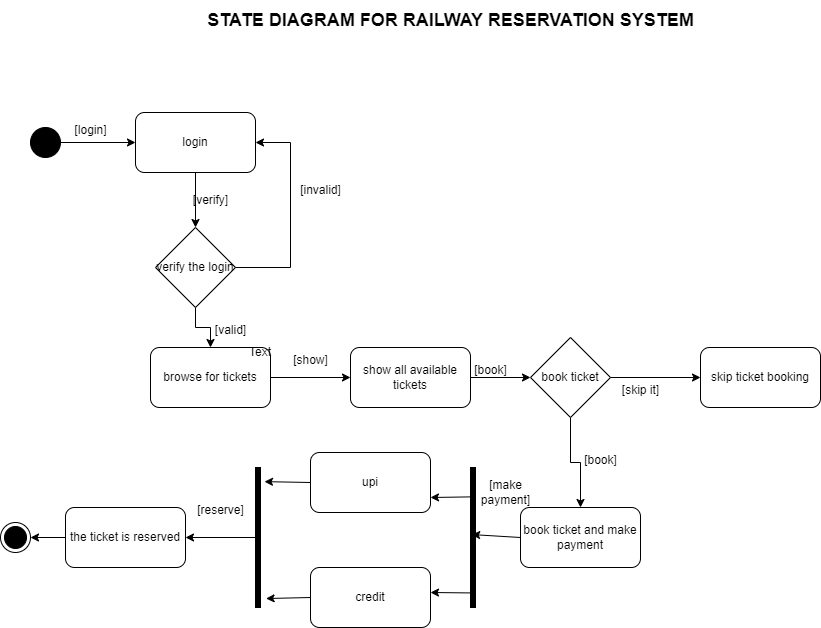

The diagram above was exported from draw.io. Its source (the exported page's mxGraphModel, read from the mxfile embedded in the PNG):
<mxGraphModel dx="1050" dy="557" grid="1" gridSize="10" guides="1" tooltips="1" connect="1" arrows="1" fold="1" page="1" pageScale="1" pageWidth="850" pageHeight="1100" math="0" shadow="0">
  <root>
    <mxCell id="0" />
    <mxCell id="1" parent="0" />
    <mxCell id="oIK6hXHqbWY4Hw9ot-nW-2" value="&lt;font style=&quot;font-size: 18px;&quot;&gt;&lt;b&gt;STATE DIAGRAM FOR RAILWAY RESERVATION SYSTEM&lt;/b&gt;&lt;/font&gt;" style="text;html=1;align=center;verticalAlign=middle;resizable=0;points=[];autosize=1;strokeColor=none;fillColor=none;" vertex="1" parent="1">
      <mxGeometry x="205" y="43" width="510" height="40" as="geometry" />
    </mxCell>
    <mxCell id="oIK6hXHqbWY4Hw9ot-nW-17" value="" style="edgeStyle=orthogonalEdgeStyle;rounded=0;orthogonalLoop=1;jettySize=auto;html=1;" edge="1" parent="1" source="oIK6hXHqbWY4Hw9ot-nW-3" target="oIK6hXHqbWY4Hw9ot-nW-4">
      <mxGeometry relative="1" as="geometry" />
    </mxCell>
    <mxCell id="oIK6hXHqbWY4Hw9ot-nW-3" value="" style="ellipse;fillColor=strokeColor;html=1;" vertex="1" parent="1">
      <mxGeometry x="40" y="170" width="30" height="30" as="geometry" />
    </mxCell>
    <mxCell id="oIK6hXHqbWY4Hw9ot-nW-18" value="" style="edgeStyle=orthogonalEdgeStyle;rounded=0;orthogonalLoop=1;jettySize=auto;html=1;" edge="1" parent="1" source="oIK6hXHqbWY4Hw9ot-nW-4" target="oIK6hXHqbWY4Hw9ot-nW-5">
      <mxGeometry relative="1" as="geometry" />
    </mxCell>
    <mxCell id="oIK6hXHqbWY4Hw9ot-nW-4" value="login" style="rounded=1;whiteSpace=wrap;html=1;" vertex="1" parent="1">
      <mxGeometry x="145" y="155" width="120" height="60" as="geometry" />
    </mxCell>
    <mxCell id="oIK6hXHqbWY4Hw9ot-nW-19" value="" style="edgeStyle=orthogonalEdgeStyle;rounded=0;orthogonalLoop=1;jettySize=auto;html=1;" edge="1" parent="1" source="oIK6hXHqbWY4Hw9ot-nW-5" target="oIK6hXHqbWY4Hw9ot-nW-6">
      <mxGeometry relative="1" as="geometry" />
    </mxCell>
    <mxCell id="oIK6hXHqbWY4Hw9ot-nW-5" value="verify the login" style="rhombus;whiteSpace=wrap;html=1;" vertex="1" parent="1">
      <mxGeometry x="165" y="270" width="80" height="80" as="geometry" />
    </mxCell>
    <mxCell id="oIK6hXHqbWY4Hw9ot-nW-20" value="" style="edgeStyle=orthogonalEdgeStyle;rounded=0;orthogonalLoop=1;jettySize=auto;html=1;" edge="1" parent="1" source="oIK6hXHqbWY4Hw9ot-nW-6" target="oIK6hXHqbWY4Hw9ot-nW-7">
      <mxGeometry relative="1" as="geometry" />
    </mxCell>
    <mxCell id="oIK6hXHqbWY4Hw9ot-nW-6" value="browse for tickets" style="rounded=1;whiteSpace=wrap;html=1;" vertex="1" parent="1">
      <mxGeometry x="160" y="390" width="120" height="60" as="geometry" />
    </mxCell>
    <mxCell id="oIK6hXHqbWY4Hw9ot-nW-21" value="" style="edgeStyle=orthogonalEdgeStyle;rounded=0;orthogonalLoop=1;jettySize=auto;html=1;" edge="1" parent="1" source="oIK6hXHqbWY4Hw9ot-nW-7" target="oIK6hXHqbWY4Hw9ot-nW-8">
      <mxGeometry relative="1" as="geometry" />
    </mxCell>
    <mxCell id="oIK6hXHqbWY4Hw9ot-nW-7" value="show all available tickets" style="rounded=1;whiteSpace=wrap;html=1;" vertex="1" parent="1">
      <mxGeometry x="360" y="390" width="120" height="60" as="geometry" />
    </mxCell>
    <mxCell id="oIK6hXHqbWY4Hw9ot-nW-22" value="" style="edgeStyle=orthogonalEdgeStyle;rounded=0;orthogonalLoop=1;jettySize=auto;html=1;" edge="1" parent="1" source="oIK6hXHqbWY4Hw9ot-nW-8" target="oIK6hXHqbWY4Hw9ot-nW-9">
      <mxGeometry relative="1" as="geometry" />
    </mxCell>
    <mxCell id="oIK6hXHqbWY4Hw9ot-nW-23" value="" style="edgeStyle=orthogonalEdgeStyle;rounded=0;orthogonalLoop=1;jettySize=auto;html=1;" edge="1" parent="1" source="oIK6hXHqbWY4Hw9ot-nW-8" target="oIK6hXHqbWY4Hw9ot-nW-10">
      <mxGeometry relative="1" as="geometry" />
    </mxCell>
    <mxCell id="oIK6hXHqbWY4Hw9ot-nW-8" value="book ticket" style="rhombus;whiteSpace=wrap;html=1;" vertex="1" parent="1">
      <mxGeometry x="540" y="380" width="80" height="80" as="geometry" />
    </mxCell>
    <mxCell id="oIK6hXHqbWY4Hw9ot-nW-9" value="skip ticket booking" style="rounded=1;whiteSpace=wrap;html=1;" vertex="1" parent="1">
      <mxGeometry x="710" y="390" width="120" height="60" as="geometry" />
    </mxCell>
    <mxCell id="oIK6hXHqbWY4Hw9ot-nW-10" value="book ticket and make payment" style="rounded=1;whiteSpace=wrap;html=1;" vertex="1" parent="1">
      <mxGeometry x="530" y="550" width="120" height="60" as="geometry" />
    </mxCell>
    <mxCell id="oIK6hXHqbWY4Hw9ot-nW-11" value="" style="html=1;points=[];perimeter=orthogonalPerimeter;fillColor=strokeColor;" vertex="1" parent="1">
      <mxGeometry x="480" y="510" width="5" height="140" as="geometry" />
    </mxCell>
    <mxCell id="oIK6hXHqbWY4Hw9ot-nW-12" value="upi" style="rounded=1;whiteSpace=wrap;html=1;" vertex="1" parent="1">
      <mxGeometry x="320" y="495" width="120" height="60" as="geometry" />
    </mxCell>
    <mxCell id="oIK6hXHqbWY4Hw9ot-nW-13" value="credit" style="rounded=1;whiteSpace=wrap;html=1;" vertex="1" parent="1">
      <mxGeometry x="320" y="610" width="120" height="60" as="geometry" />
    </mxCell>
    <mxCell id="oIK6hXHqbWY4Hw9ot-nW-24" value="" style="edgeStyle=orthogonalEdgeStyle;rounded=0;orthogonalLoop=1;jettySize=auto;html=1;" edge="1" parent="1" source="oIK6hXHqbWY4Hw9ot-nW-14" target="oIK6hXHqbWY4Hw9ot-nW-15">
      <mxGeometry relative="1" as="geometry" />
    </mxCell>
    <mxCell id="oIK6hXHqbWY4Hw9ot-nW-14" value="" style="html=1;points=[];perimeter=orthogonalPerimeter;fillColor=strokeColor;" vertex="1" parent="1">
      <mxGeometry x="265" y="510" width="5" height="140" as="geometry" />
    </mxCell>
    <mxCell id="oIK6hXHqbWY4Hw9ot-nW-25" value="" style="edgeStyle=orthogonalEdgeStyle;rounded=0;orthogonalLoop=1;jettySize=auto;html=1;" edge="1" parent="1" source="oIK6hXHqbWY4Hw9ot-nW-15" target="oIK6hXHqbWY4Hw9ot-nW-16">
      <mxGeometry relative="1" as="geometry" />
    </mxCell>
    <mxCell id="oIK6hXHqbWY4Hw9ot-nW-15" value="the ticket is reserved" style="rounded=1;whiteSpace=wrap;html=1;" vertex="1" parent="1">
      <mxGeometry x="75" y="550" width="120" height="60" as="geometry" />
    </mxCell>
    <mxCell id="oIK6hXHqbWY4Hw9ot-nW-16" value="" style="ellipse;html=1;shape=endState;fillColor=strokeColor;" vertex="1" parent="1">
      <mxGeometry x="10" y="565" width="30" height="30" as="geometry" />
    </mxCell>
    <mxCell id="oIK6hXHqbWY4Hw9ot-nW-26" value="" style="endArrow=classic;html=1;rounded=0;exitX=1;exitY=0.5;exitDx=0;exitDy=0;entryX=1;entryY=0.5;entryDx=0;entryDy=0;" edge="1" parent="1" source="oIK6hXHqbWY4Hw9ot-nW-5" target="oIK6hXHqbWY4Hw9ot-nW-4">
      <mxGeometry width="50" height="50" relative="1" as="geometry">
        <mxPoint x="390" y="450" as="sourcePoint" />
        <mxPoint x="440" y="400" as="targetPoint" />
        <Array as="points">
          <mxPoint x="300" y="310" />
          <mxPoint x="300" y="185" />
        </Array>
      </mxGeometry>
    </mxCell>
    <mxCell id="oIK6hXHqbWY4Hw9ot-nW-27" value="" style="endArrow=classic;html=1;rounded=0;exitX=0;exitY=0.5;exitDx=0;exitDy=0;entryX=0.24;entryY=0.479;entryDx=0;entryDy=0;entryPerimeter=0;" edge="1" parent="1" source="oIK6hXHqbWY4Hw9ot-nW-10" target="oIK6hXHqbWY4Hw9ot-nW-11">
      <mxGeometry width="50" height="50" relative="1" as="geometry">
        <mxPoint x="390" y="450" as="sourcePoint" />
        <mxPoint x="440" y="400" as="targetPoint" />
      </mxGeometry>
    </mxCell>
    <mxCell id="oIK6hXHqbWY4Hw9ot-nW-28" value="" style="endArrow=classic;html=1;rounded=0;exitX=-0.08;exitY=0.21;exitDx=0;exitDy=0;exitPerimeter=0;entryX=1;entryY=0.75;entryDx=0;entryDy=0;" edge="1" parent="1" source="oIK6hXHqbWY4Hw9ot-nW-11" target="oIK6hXHqbWY4Hw9ot-nW-12">
      <mxGeometry width="50" height="50" relative="1" as="geometry">
        <mxPoint x="475.5999999999999" y="565" as="sourcePoint" />
        <mxPoint x="440" y="427.98" as="targetPoint" />
      </mxGeometry>
    </mxCell>
    <mxCell id="oIK6hXHqbWY4Hw9ot-nW-29" value="" style="endArrow=classic;html=1;rounded=0;exitX=0.24;exitY=0.896;exitDx=0;exitDy=0;exitPerimeter=0;" edge="1" parent="1" source="oIK6hXHqbWY4Hw9ot-nW-11">
      <mxGeometry width="50" height="50" relative="1" as="geometry">
        <mxPoint x="390" y="450" as="sourcePoint" />
        <mxPoint x="440" y="635" as="targetPoint" />
      </mxGeometry>
    </mxCell>
    <mxCell id="oIK6hXHqbWY4Hw9ot-nW-30" value="" style="endArrow=classic;html=1;rounded=0;exitX=0;exitY=0.5;exitDx=0;exitDy=0;entryX=1.8;entryY=0.101;entryDx=0;entryDy=0;entryPerimeter=0;" edge="1" parent="1" source="oIK6hXHqbWY4Hw9ot-nW-12" target="oIK6hXHqbWY4Hw9ot-nW-14">
      <mxGeometry width="50" height="50" relative="1" as="geometry">
        <mxPoint x="390" y="450" as="sourcePoint" />
        <mxPoint x="440" y="400" as="targetPoint" />
      </mxGeometry>
    </mxCell>
    <mxCell id="oIK6hXHqbWY4Hw9ot-nW-31" value="" style="endArrow=classic;html=1;rounded=0;exitX=0;exitY=0.5;exitDx=0;exitDy=0;entryX=2.12;entryY=0.936;entryDx=0;entryDy=0;entryPerimeter=0;" edge="1" parent="1" source="oIK6hXHqbWY4Hw9ot-nW-13" target="oIK6hXHqbWY4Hw9ot-nW-14">
      <mxGeometry width="50" height="50" relative="1" as="geometry">
        <mxPoint x="390" y="450" as="sourcePoint" />
        <mxPoint x="440" y="400" as="targetPoint" />
      </mxGeometry>
    </mxCell>
    <mxCell id="oIK6hXHqbWY4Hw9ot-nW-32" value="[login]" style="text;html=1;align=center;verticalAlign=middle;resizable=0;points=[];autosize=1;strokeColor=none;fillColor=none;" vertex="1" parent="1">
      <mxGeometry x="70" y="158" width="60" height="30" as="geometry" />
    </mxCell>
    <mxCell id="oIK6hXHqbWY4Hw9ot-nW-33" value="[invalid]" style="text;html=1;align=center;verticalAlign=middle;resizable=0;points=[];autosize=1;strokeColor=none;fillColor=none;" vertex="1" parent="1">
      <mxGeometry x="300" y="218" width="60" height="30" as="geometry" />
    </mxCell>
    <mxCell id="oIK6hXHqbWY4Hw9ot-nW-35" value="[verify]" style="text;html=1;align=center;verticalAlign=middle;resizable=0;points=[];autosize=1;strokeColor=none;fillColor=none;" vertex="1" parent="1">
      <mxGeometry x="190" y="228" width="60" height="30" as="geometry" />
    </mxCell>
    <mxCell id="oIK6hXHqbWY4Hw9ot-nW-36" value="[valid]" style="text;html=1;align=center;verticalAlign=middle;resizable=0;points=[];autosize=1;strokeColor=none;fillColor=none;" vertex="1" parent="1">
      <mxGeometry x="215" y="358" width="50" height="30" as="geometry" />
    </mxCell>
    <mxCell id="oIK6hXHqbWY4Hw9ot-nW-37" value="Text" style="text;strokeColor=none;align=center;fillColor=none;html=1;verticalAlign=middle;whiteSpace=wrap;rounded=0;" vertex="1" parent="1">
      <mxGeometry x="240" y="380" width="60" height="30" as="geometry" />
    </mxCell>
    <mxCell id="oIK6hXHqbWY4Hw9ot-nW-38" value="[show]" style="text;html=1;align=center;verticalAlign=middle;resizable=0;points=[];autosize=1;strokeColor=none;fillColor=none;" vertex="1" parent="1">
      <mxGeometry x="290" y="388" width="60" height="30" as="geometry" />
    </mxCell>
    <mxCell id="oIK6hXHqbWY4Hw9ot-nW-39" value="[book]" style="text;html=1;align=center;verticalAlign=middle;resizable=0;points=[];autosize=1;strokeColor=none;fillColor=none;" vertex="1" parent="1">
      <mxGeometry x="470" y="398" width="60" height="30" as="geometry" />
    </mxCell>
    <mxCell id="oIK6hXHqbWY4Hw9ot-nW-40" value="[skip it]" style="text;html=1;align=center;verticalAlign=middle;resizable=0;points=[];autosize=1;strokeColor=none;fillColor=none;" vertex="1" parent="1">
      <mxGeometry x="620" y="418" width="60" height="30" as="geometry" />
    </mxCell>
    <mxCell id="oIK6hXHqbWY4Hw9ot-nW-41" value="[make&lt;div&gt;payment]&lt;/div&gt;" style="text;html=1;align=center;verticalAlign=middle;resizable=0;points=[];autosize=1;strokeColor=none;fillColor=none;" vertex="1" parent="1">
      <mxGeometry x="480" y="515" width="70" height="40" as="geometry" />
    </mxCell>
    <mxCell id="oIK6hXHqbWY4Hw9ot-nW-42" value="[reserve]" style="text;html=1;align=center;verticalAlign=middle;resizable=0;points=[];autosize=1;strokeColor=none;fillColor=none;" vertex="1" parent="1">
      <mxGeometry x="195" y="538" width="70" height="30" as="geometry" />
    </mxCell>
    <mxCell id="oIK6hXHqbWY4Hw9ot-nW-44" value="[book]" style="text;html=1;align=center;verticalAlign=middle;resizable=0;points=[];autosize=1;strokeColor=none;fillColor=none;" vertex="1" parent="1">
      <mxGeometry x="580" y="488" width="60" height="30" as="geometry" />
    </mxCell>
  </root>
</mxGraphModel>